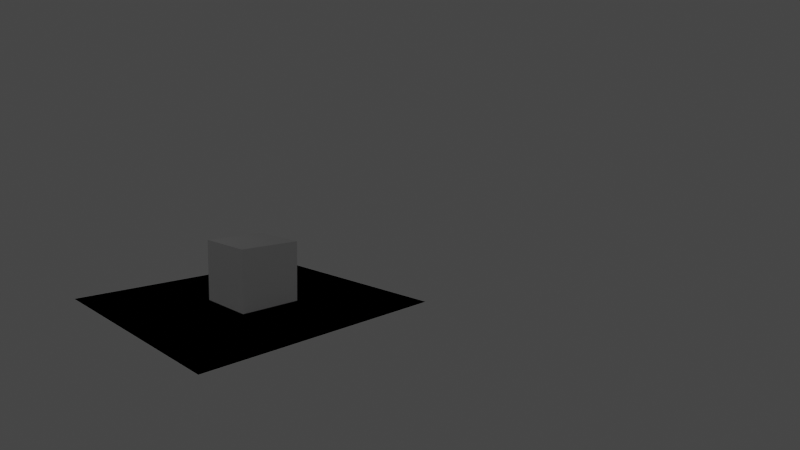 # Source: integration.blend  (saved by Blender 3.1.7; exported with 4.5.12 LTS)
import bpy
from mathutils import Matrix  # noqa: F401  (used for matrix-valued properties, if any)

bpy.ops.wm.read_factory_settings(use_empty=True)
scene = bpy.context.scene
scene.name = 'Scene'

# ---- collections
col_foreground = bpy.data.collections.new('foreground'); scene.collection.children.link(col_foreground)
col_background = bpy.data.collections.new('background'); scene.collection.children.link(col_background)

# ---- world
world_world = bpy.data.worlds.new('World'); scene.world = world_world
world_world.use_nodes = True; world_world.node_tree.nodes.clear()
_N = world_world.node_tree.nodes; _L = world_world.node_tree.links
n0 = _N.new('ShaderNodeOutputWorld'); n0.name = 'World Output'; n0.location = (300, 300)
n1 = _N.new('ShaderNodeBackground'); n1.name = 'Background'; n1.location = (10, 300)
n1.inputs[0].default_value = (0.05088, 0.05088, 0.05088, 1.0)
_L.new(n1.outputs[0], n0.inputs[0])
n0.is_active_output = True
world_world.color = (0.05088, 0.05088, 0.05088)
world_world.use_sun_shadow = False
world_world.sun_shadow_jitter_overblur = 0.0
world_world.light_settings.ao_factor = 0.05
world_world.light_settings.distance = 1.0

# ---- cameras
cam_camera = bpy.data.cameras.new('Camera')
cam_camera.clip_end = 100.0
cam_camera.lens = 24.16
cam_camera.sensor_width = 35.0
cam_camera.ortho_scale = 7.314
cam_camera.shift_x = -0.01087
cam_camera.shift_y = -0.01322
cam_camera.show_background_images = True

# ---- lights
light_light = bpy.data.lights.new('Light', 'POINT')
light_light.transmission_factor = 0.0
light_light.shadow_soft_size = 0.25
light_light.shadow_maximum_resolution = 0.006
light_light.use_absolute_resolution = True

# ---- meshes
me_cube = bpy.data.meshes.new('Cube')
me_cube.from_pydata([(-1.0, -1.0, -1.0), (1.0, -1.0, -1.0), (1.0, 1.0, -1.0), (-1.0, 1.0, -1.0), (-1.0, -1.0, 1.0), (1.0, -1.0, 1.0), (1.0, 1.0, 1.0), (-1.0, 1.0, 1.0)], [], [(0, 1, 2, 3), (4, 7, 6, 5), (0, 4, 5, 1), (1, 5, 6, 2), (2, 6, 7, 3), (3, 7, 4, 0)])
me_cube.use_remesh_fix_poles = True
me_cube.use_remesh_preserve_attributes = False
me_cube.update()
me_ground = bpy.data.meshes.new('Ground')
me_ground.from_pydata([(-4.0, -4.0, 0.0), (4.0, -4.0, 0.0), (4.0, 4.0, 0.0), (-4.0, 4.0, 0.0)], [], [(0, 1, 2, 3)])
me_ground.use_remesh_fix_poles = True
me_ground.use_remesh_preserve_attributes = False
me_ground.update()

# ---- objects
ob_camera = bpy.data.objects.new('Camera', cam_camera)
ob_light = bpy.data.objects.new('Light', light_light)
ob_cube = bpy.data.objects.new('Cube', me_cube)
ob_ground = bpy.data.objects.new('Ground', me_ground)

# ---- transforms, parenting, visibility, modifiers, constraints
ob_camera.location = (-11.9, 9.411, 5.471)
ob_camera.rotation_euler = (1.428, -0.02642, -2.414)
ob_camera.scale = (3.09, 3.09, 3.09)
ob_camera.lock_rotations_4d = False
ob_camera.empty_display_type = 'ARROWS'
ob_camera.color = (0.0, 0.0, 0.0, 0.0)
ob_camera.display_type = 'WIRE'
ob_camera.lineart.crease_threshold = 0.0
_c = ob_camera.constraints.new('CAMERA_SOLVER'); _c.name = 'Camera Solver'
ob_light.location = (4.076, 1.005, 5.904)
ob_cube.location = (3.378, -0.3392, 0.9853)
ob_ground.location = (3.378, -0.3392, 0.0)
ob_ground.is_shadow_catcher = True

# ---- collection membership
col_foreground.objects.link(ob_camera)
col_foreground.objects.link(ob_light)
col_foreground.objects.link(ob_cube)
col_background.objects.link(ob_light)
col_background.objects.link(ob_ground)
def _layer_coll(name, lc=None):
    lc = lc or bpy.context.view_layer.layer_collection
    for c in lc.children:
        if c.name == name: return c
        r = _layer_coll(name, c)
        if r: return r
_layer_coll('background').holdout = True

# ---- scene / render settings (as saved in the file)
scene.camera = ob_camera
scene.frame_start = 1; scene.frame_end = 150; scene.frame_set(1)
scene.render.engine = 'CYCLES'
scene.render.image_settings.file_format = 'FFMPEG'
scene.render.image_settings.color_mode = 'RGB'
scene.render.fps = 30
scene.render.film_transparent = True
scene.render.use_motion_blur = True
scene.cycles.samples = 15
scene.cycles.sampling_pattern = 'TABULATED_SOBOL'
scene.cycles.use_light_tree = False
scene.view_settings.view_transform = 'Filmic'
bpy.context.view_layer.update()
